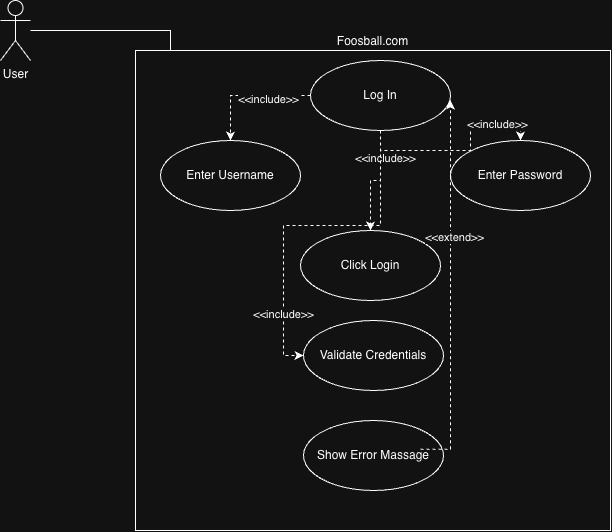

The diagram above was exported from draw.io. Its source (the exported page's mxGraphModel, read from the mxfile embedded in the PNG):
<mxGraphModel dx="964" dy="667" grid="1" gridSize="10" guides="1" tooltips="1" connect="1" arrows="1" fold="1" page="1" pageScale="1" pageWidth="850" pageHeight="1100" math="0" shadow="0">
  <root>
    <mxCell id="0" />
    <mxCell id="1" parent="0" />
    <mxCell id="ZQrFi9z0xlVs6Y2yWUGA-24" edge="1" parent="1" source="ZQrFi9z0xlVs6Y2yWUGA-9" style="edgeStyle=orthogonalEdgeStyle;rounded=0;orthogonalLoop=1;jettySize=auto;html=1;" target="ZQrFi9z0xlVs6Y2yWUGA-17">
      <mxGeometry relative="1" as="geometry">
        <mxPoint x="110" y="230" as="targetPoint" />
      </mxGeometry>
    </mxCell>
    <mxCell id="ZQrFi9z0xlVs6Y2yWUGA-9" parent="1" style="shape=umlActor;verticalLabelPosition=bottom;verticalAlign=top;html=1;" value="User" vertex="1">
      <mxGeometry height="60" width="30" x="40" y="150" as="geometry" />
    </mxCell>
    <mxCell id="ZQrFi9z0xlVs6Y2yWUGA-16" parent="1" style="rounded=0;whiteSpace=wrap;html=1;align=center;labelPosition=center;verticalLabelPosition=top;verticalAlign=bottom;" value="&lt;div style=&quot;&quot;&gt;&lt;span style=&quot;background-color: transparent; color: light-dark(rgb(0, 0, 0), rgb(255, 255, 255));&quot;&gt;Foosball.com&lt;/span&gt;&lt;/div&gt;" vertex="1">
      <mxGeometry height="480" width="475" x="175" y="200" as="geometry" />
    </mxCell>
    <mxCell id="ZQrFi9z0xlVs6Y2yWUGA-25" edge="1" parent="1" source="ZQrFi9z0xlVs6Y2yWUGA-17" style="edgeStyle=orthogonalEdgeStyle;rounded=0;orthogonalLoop=1;jettySize=auto;html=1;strokeColor=default;curved=0;dashed=1;" target="ZQrFi9z0xlVs6Y2yWUGA-18">
      <mxGeometry relative="1" as="geometry" />
    </mxCell>
    <mxCell id="ZQrFi9z0xlVs6Y2yWUGA-27" connectable="0" parent="ZQrFi9z0xlVs6Y2yWUGA-25" style="edgeLabel;html=1;align=center;verticalAlign=middle;resizable=0;points=[];" value="&amp;lt;&amp;lt;include&amp;gt;&amp;gt;" vertex="1">
      <mxGeometry relative="1" x="-0.312" y="3" as="geometry">
        <mxPoint as="offset" />
      </mxGeometry>
    </mxCell>
    <mxCell id="ZQrFi9z0xlVs6Y2yWUGA-31" edge="1" parent="1" source="ZQrFi9z0xlVs6Y2yWUGA-17" style="edgeStyle=orthogonalEdgeStyle;rounded=0;orthogonalLoop=1;jettySize=auto;html=1;dashed=1;" target="ZQrFi9z0xlVs6Y2yWUGA-20">
      <mxGeometry relative="1" as="geometry" />
    </mxCell>
    <mxCell id="ZQrFi9z0xlVs6Y2yWUGA-32" connectable="0" parent="ZQrFi9z0xlVs6Y2yWUGA-31" style="edgeLabel;html=1;align=center;verticalAlign=middle;resizable=0;points=[];" value="&amp;lt;&amp;lt;include&amp;gt;&amp;gt;" vertex="1">
      <mxGeometry relative="1" x="-0.5091" y="4" as="geometry">
        <mxPoint as="offset" />
      </mxGeometry>
    </mxCell>
    <mxCell id="ZQrFi9z0xlVs6Y2yWUGA-33" edge="1" parent="1" source="ZQrFi9z0xlVs6Y2yWUGA-17" style="edgeStyle=orthogonalEdgeStyle;rounded=0;orthogonalLoop=1;jettySize=auto;html=1;dashed=1;" target="ZQrFi9z0xlVs6Y2yWUGA-19">
      <mxGeometry relative="1" as="geometry" />
    </mxCell>
    <mxCell id="ZQrFi9z0xlVs6Y2yWUGA-34" connectable="0" parent="ZQrFi9z0xlVs6Y2yWUGA-33" style="edgeLabel;html=1;align=center;verticalAlign=middle;resizable=0;points=[];" value="&amp;lt;&amp;lt;include&amp;gt;&amp;gt;" vertex="1">
      <mxGeometry relative="1" x="0.581" y="-3" as="geometry">
        <mxPoint as="offset" />
      </mxGeometry>
    </mxCell>
    <mxCell id="ZQrFi9z0xlVs6Y2yWUGA-37" edge="1" parent="1" source="ZQrFi9z0xlVs6Y2yWUGA-17" style="edgeStyle=orthogonalEdgeStyle;rounded=0;orthogonalLoop=1;jettySize=auto;html=1;entryX=0;entryY=0.5;entryDx=0;entryDy=0;dashed=1;" target="ZQrFi9z0xlVs6Y2yWUGA-21">
      <mxGeometry relative="1" as="geometry" />
    </mxCell>
    <mxCell id="ZQrFi9z0xlVs6Y2yWUGA-38" connectable="0" parent="ZQrFi9z0xlVs6Y2yWUGA-37" style="edgeLabel;html=1;align=center;verticalAlign=middle;resizable=0;points=[];" value="&amp;lt;&amp;lt;include&amp;gt;&amp;gt;" vertex="1">
      <mxGeometry relative="1" x="0.6374" y="-1" as="geometry">
        <mxPoint as="offset" />
      </mxGeometry>
    </mxCell>
    <mxCell id="ZQrFi9z0xlVs6Y2yWUGA-17" parent="1" style="ellipse;whiteSpace=wrap;html=1;" value="Log In" vertex="1">
      <mxGeometry height="70" width="140" x="350" y="210" as="geometry" />
    </mxCell>
    <mxCell id="ZQrFi9z0xlVs6Y2yWUGA-18" parent="1" style="ellipse;whiteSpace=wrap;html=1;" value="Enter Username" vertex="1">
      <mxGeometry height="70" width="140" x="200" y="290" as="geometry" />
    </mxCell>
    <mxCell id="ZQrFi9z0xlVs6Y2yWUGA-19" parent="1" style="ellipse;whiteSpace=wrap;html=1;" value="Enter Password" vertex="1">
      <mxGeometry height="70" width="140" x="490" y="290" as="geometry" />
    </mxCell>
    <mxCell id="ZQrFi9z0xlVs6Y2yWUGA-20" parent="1" style="ellipse;whiteSpace=wrap;html=1;" value="Click Login" vertex="1">
      <mxGeometry height="70" width="140" x="340" y="380" as="geometry" />
    </mxCell>
    <mxCell id="ZQrFi9z0xlVs6Y2yWUGA-21" parent="1" style="ellipse;whiteSpace=wrap;html=1;" value="Validate Credentials" vertex="1">
      <mxGeometry height="70" width="140" x="343" y="470" as="geometry" />
    </mxCell>
    <mxCell id="ZQrFi9z0xlVs6Y2yWUGA-22" parent="1" style="ellipse;whiteSpace=wrap;html=1;" value="Show Error Massage" vertex="1">
      <mxGeometry height="70" width="140" x="343" y="570" as="geometry" />
    </mxCell>
    <mxCell id="ZQrFi9z0xlVs6Y2yWUGA-40" edge="1" parent="1" style="edgeStyle=orthogonalEdgeStyle;rounded=0;orthogonalLoop=1;jettySize=auto;html=1;entryX=1;entryY=0.5;entryDx=0;entryDy=0;dashed=1;">
      <mxGeometry relative="1" as="geometry">
        <mxPoint x="460" y="598.75" as="sourcePoint" />
        <mxPoint x="490" y="250" as="targetPoint" />
      </mxGeometry>
    </mxCell>
    <mxCell id="ZQrFi9z0xlVs6Y2yWUGA-41" connectable="0" parent="ZQrFi9z0xlVs6Y2yWUGA-40" style="edgeLabel;html=1;align=center;verticalAlign=middle;resizable=0;points=[];" value="&amp;lt;&amp;lt;extend&amp;gt;&amp;gt;" vertex="1">
      <mxGeometry relative="1" x="0.276" y="-3" as="geometry">
        <mxPoint as="offset" />
      </mxGeometry>
    </mxCell>
  </root>
</mxGraphModel>